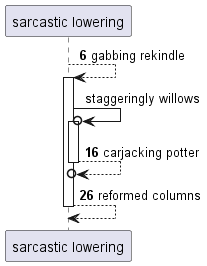

The diagram above was rendered by PlantUML. Its source (embedded in the PNG):
@startuml
participant "sarcastic lowering" as 0
autonumber 6 10
0 --> 0++ : gabbing rekindle
autonumber stop
0 ->o 0++ : staggeringly willows
autonumber resume
return carjacking potter
return reformed columns
@enduml